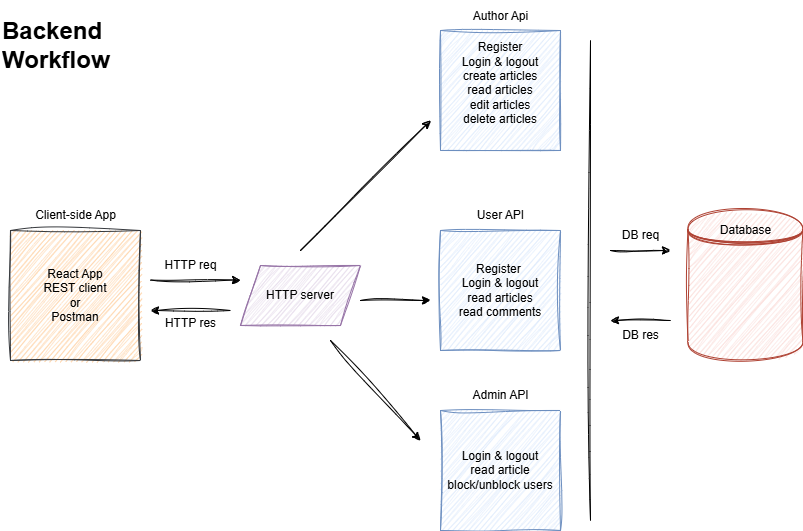

The diagram above was exported from draw.io. Its source (the exported page's mxGraphModel, read from the mxfile embedded in the PNG):
<mxGraphModel dx="1002" dy="611" grid="1" gridSize="10" guides="1" tooltips="1" connect="1" arrows="1" fold="1" page="1" pageScale="1" pageWidth="850" pageHeight="1100" background="#FFFFFF" math="0" shadow="0">
  <root>
    <mxCell id="0" />
    <mxCell id="1" parent="0" />
    <mxCell id="2" value="React App&lt;div&gt;REST client&lt;/div&gt;&lt;div&gt;or&lt;br&gt;Postman&lt;/div&gt;" style="whiteSpace=wrap;html=1;aspect=fixed;fillColor=#ffcc99;strokeColor=#36393d;sketch=1;curveFitting=1;jiggle=2;" vertex="1" parent="1">
      <mxGeometry x="40" y="230" width="130" height="130" as="geometry" />
    </mxCell>
    <mxCell id="3" value="HTTP server" style="shape=parallelogram;perimeter=parallelogramPerimeter;whiteSpace=wrap;html=1;fixedSize=1;fillColor=#e1d5e7;strokeColor=#9673a6;sketch=1;curveFitting=1;jiggle=2;" vertex="1" parent="1">
      <mxGeometry x="270" y="265" width="120" height="60" as="geometry" />
    </mxCell>
    <mxCell id="4" value="Register&lt;div&gt;Login &amp;amp; logout&lt;/div&gt;&lt;div&gt;create articles&lt;/div&gt;&lt;div&gt;read articles&lt;/div&gt;&lt;div&gt;edit articles&lt;/div&gt;&lt;div&gt;delete articles&lt;/div&gt;&lt;div&gt;&lt;br&gt;&lt;/div&gt;" style="whiteSpace=wrap;html=1;aspect=fixed;fillColor=#dae8fc;strokeColor=#6c8ebf;sketch=1;curveFitting=1;jiggle=2;" vertex="1" parent="1">
      <mxGeometry x="470" y="30" width="120" height="120" as="geometry" />
    </mxCell>
    <mxCell id="5" value="Register&amp;nbsp;&lt;div&gt;Login &amp;amp; logout&lt;/div&gt;&lt;div&gt;read articles&lt;/div&gt;&lt;div&gt;read comments&lt;/div&gt;" style="whiteSpace=wrap;html=1;aspect=fixed;fillColor=#dae8fc;strokeColor=#6c8ebf;sketch=1;curveFitting=1;jiggle=2;" vertex="1" parent="1">
      <mxGeometry x="470" y="230" width="120" height="120" as="geometry" />
    </mxCell>
    <mxCell id="6" value="Login &amp;amp; logout&lt;div&gt;read article&lt;/div&gt;&lt;div&gt;block/unblock users&lt;/div&gt;" style="whiteSpace=wrap;html=1;aspect=fixed;fillColor=#dae8fc;strokeColor=#6c8ebf;sketch=1;curveFitting=1;jiggle=2;" vertex="1" parent="1">
      <mxGeometry x="470" y="410" width="120" height="120" as="geometry" />
    </mxCell>
    <mxCell id="8" value="Author Api&lt;div&gt;&lt;font color=&quot;#000000&quot;&gt;&lt;br&gt;&lt;/font&gt;&lt;div&gt;&lt;br&gt;&lt;/div&gt;&lt;/div&gt;" style="text;html=1;align=center;verticalAlign=middle;resizable=0;points=[];autosize=1;strokeColor=none;fillColor=none;sketch=1;curveFitting=1;jiggle=2;" vertex="1" parent="1">
      <mxGeometry x="490" width="80" height="60" as="geometry" />
    </mxCell>
    <mxCell id="9" value="User API" style="text;html=1;align=center;verticalAlign=middle;resizable=0;points=[];autosize=1;strokeColor=none;fillColor=none;sketch=1;curveFitting=1;jiggle=2;" vertex="1" parent="1">
      <mxGeometry x="495" y="200" width="70" height="30" as="geometry" />
    </mxCell>
    <mxCell id="10" value="Admin API" style="text;html=1;align=center;verticalAlign=middle;resizable=0;points=[];autosize=1;strokeColor=none;fillColor=none;sketch=1;curveFitting=1;jiggle=2;" vertex="1" parent="1">
      <mxGeometry x="490" y="380" width="80" height="30" as="geometry" />
    </mxCell>
    <mxCell id="11" value="" style="endArrow=classic;html=1;sketch=1;curveFitting=1;jiggle=2;" edge="1" parent="1">
      <mxGeometry width="50" height="50" relative="1" as="geometry">
        <mxPoint x="180" y="279.5" as="sourcePoint" />
        <mxPoint x="270" y="279.5" as="targetPoint" />
      </mxGeometry>
    </mxCell>
    <mxCell id="12" value="" style="endArrow=classic;html=1;sketch=1;curveFitting=1;jiggle=2;" edge="1" parent="1">
      <mxGeometry width="50" height="50" relative="1" as="geometry">
        <mxPoint x="260" y="310" as="sourcePoint" />
        <mxPoint x="180" y="310" as="targetPoint" />
      </mxGeometry>
    </mxCell>
    <mxCell id="13" value="" style="endArrow=classic;html=1;sketch=1;curveFitting=1;jiggle=2;" edge="1" parent="1">
      <mxGeometry width="50" height="50" relative="1" as="geometry">
        <mxPoint x="330" y="250" as="sourcePoint" />
        <mxPoint x="460" y="120" as="targetPoint" />
      </mxGeometry>
    </mxCell>
    <mxCell id="14" value="" style="endArrow=classic;html=1;sketch=1;curveFitting=1;jiggle=2;" edge="1" parent="1">
      <mxGeometry width="50" height="50" relative="1" as="geometry">
        <mxPoint x="390" y="300" as="sourcePoint" />
        <mxPoint x="460" y="300" as="targetPoint" />
      </mxGeometry>
    </mxCell>
    <mxCell id="15" value="" style="endArrow=classic;html=1;sketch=1;curveFitting=1;jiggle=2;" edge="1" parent="1">
      <mxGeometry width="50" height="50" relative="1" as="geometry">
        <mxPoint x="360" y="340" as="sourcePoint" />
        <mxPoint x="450" y="440" as="targetPoint" />
      </mxGeometry>
    </mxCell>
    <mxCell id="16" value="" style="endArrow=none;html=1;sketch=1;curveFitting=1;jiggle=2;" edge="1" parent="1">
      <mxGeometry width="50" height="50" relative="1" as="geometry">
        <mxPoint x="620" y="520" as="sourcePoint" />
        <mxPoint x="620" y="40" as="targetPoint" />
      </mxGeometry>
    </mxCell>
    <mxCell id="18" value="HTTP req" style="text;html=1;align=center;verticalAlign=middle;resizable=0;points=[];autosize=1;strokeColor=none;fillColor=none;sketch=1;curveFitting=1;jiggle=2;" vertex="1" parent="1">
      <mxGeometry x="180" y="250" width="80" height="30" as="geometry" />
    </mxCell>
    <mxCell id="19" value="HTTP res" style="text;html=1;align=center;verticalAlign=middle;resizable=0;points=[];autosize=1;strokeColor=none;fillColor=none;sketch=1;curveFitting=1;jiggle=2;" vertex="1" parent="1">
      <mxGeometry x="185" y="308" width="70" height="30" as="geometry" />
    </mxCell>
    <mxCell id="21" value="" style="endArrow=classic;html=1;sketch=1;curveFitting=1;jiggle=2;" edge="1" parent="1">
      <mxGeometry width="50" height="50" relative="1" as="geometry">
        <mxPoint x="640" y="250" as="sourcePoint" />
        <mxPoint x="700" y="250" as="targetPoint" />
      </mxGeometry>
    </mxCell>
    <mxCell id="22" value="" style="endArrow=classic;html=1;sketch=1;curveFitting=1;jiggle=2;" edge="1" parent="1">
      <mxGeometry width="50" height="50" relative="1" as="geometry">
        <mxPoint x="700" y="320" as="sourcePoint" />
        <mxPoint x="640" y="320" as="targetPoint" />
      </mxGeometry>
    </mxCell>
    <mxCell id="23" value="DB req" style="text;html=1;align=center;verticalAlign=middle;resizable=0;points=[];autosize=1;strokeColor=none;fillColor=none;sketch=1;curveFitting=1;jiggle=2;" vertex="1" parent="1">
      <mxGeometry x="640" y="220" width="60" height="30" as="geometry" />
    </mxCell>
    <mxCell id="24" value="DB res" style="text;html=1;align=center;verticalAlign=middle;resizable=0;points=[];autosize=1;strokeColor=none;fillColor=none;sketch=1;curveFitting=1;jiggle=2;" vertex="1" parent="1">
      <mxGeometry x="640" y="320" width="60" height="30" as="geometry" />
    </mxCell>
    <mxCell id="25" value="Client-side App" style="text;html=1;align=center;verticalAlign=middle;resizable=0;points=[];autosize=1;strokeColor=none;fillColor=none;sketch=1;curveFitting=1;jiggle=2;" vertex="1" parent="1">
      <mxGeometry x="55" y="200" width="100" height="30" as="geometry" />
    </mxCell>
    <mxCell id="26" value="Database&lt;div&gt;&lt;br&gt;&lt;/div&gt;&lt;div&gt;&lt;br&gt;&lt;/div&gt;&lt;div&gt;&lt;br&gt;&lt;/div&gt;&lt;div&gt;&lt;br&gt;&lt;/div&gt;&lt;div&gt;&lt;br&gt;&lt;/div&gt;&lt;div&gt;&lt;br&gt;&lt;/div&gt;&lt;div&gt;&lt;br&gt;&lt;/div&gt;&lt;div&gt;&lt;br&gt;&lt;/div&gt;&lt;div&gt;&lt;br&gt;&lt;/div&gt;&lt;div&gt;&lt;br&gt;&lt;/div&gt;&lt;div&gt;&lt;br&gt;&lt;/div&gt;" style="shape=datastore;whiteSpace=wrap;html=1;fillColor=#fad9d5;strokeColor=#ae4132;sketch=1;curveFitting=1;jiggle=2;" vertex="1" parent="1">
      <mxGeometry x="717.5" y="210" width="115" height="150" as="geometry" />
    </mxCell>
    <mxCell id="27" value="&lt;h1 style=&quot;margin-top: 0px;&quot;&gt;Backend Workflow&lt;/h1&gt;" style="text;html=1;whiteSpace=wrap;overflow=hidden;rounded=0;" vertex="1" parent="1">
      <mxGeometry x="30" y="10" width="180" height="120" as="geometry" />
    </mxCell>
  </root>
</mxGraphModel>